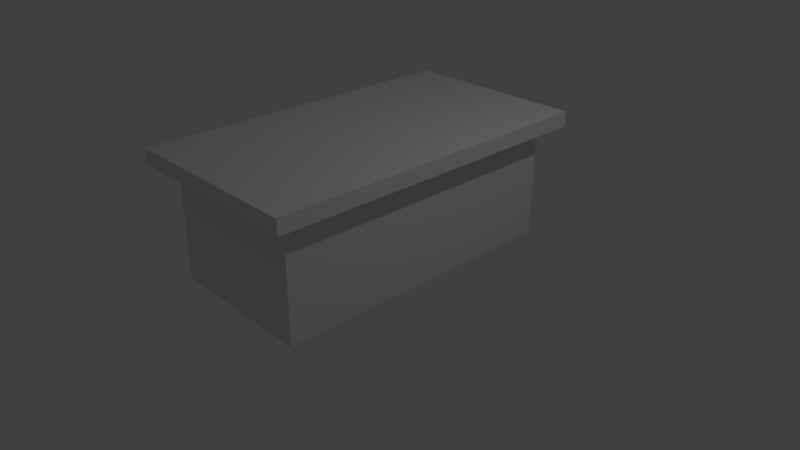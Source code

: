# Source: table.blend  (saved by Blender 2.79.0; exported with 4.5.12 LTS)
import bpy
from mathutils import Matrix  # noqa: F401  (used for matrix-valued properties, if any)

bpy.ops.wm.read_factory_settings(use_empty=True)
scene = bpy.context.scene
scene.name = 'Scene'

# ---- collections
col_collection_1 = bpy.data.collections.new('Collection 1'); scene.collection.children.link(col_collection_1)

# ---- materials (node trees are filled in below, after node groups)
mat_material = bpy.data.materials.new('Material')
mat_material.alpha_threshold = 0.0
mat_material.use_transparent_shadow = False
mat_material.roughness = 0.5
mat_material.line_color = (0.0, 0.0, 0.0, 1.0)

# ---- material node trees

# ---- world
world_world = bpy.data.worlds.new('World'); scene.world = world_world
world_world.color = (0.05088, 0.05088, 0.05088)
world_world.use_sun_shadow = False
world_world.sun_shadow_jitter_overblur = 0.0
world_world.cycles.sampling_method = 'MANUAL'

# ---- cameras
cam_camera = bpy.data.cameras.new('Camera')
cam_camera.clip_end = 100.0
cam_camera.lens = 35.0
cam_camera.sensor_width = 32.0
cam_camera.sensor_height = 18.0
cam_camera.ortho_scale = 7.314
cam_camera.dof.focus_distance = 0.0
cam_camera.dof.aperture_fstop = 128.0

# ---- lights
light_lamp = bpy.data.lights.new('Lamp', 'POINT')
light_lamp.transmission_factor = 0.0
light_lamp.cutoff_distance = 30.0
light_lamp.energy = 100.0
light_lamp.shadow_buffer_clip_start = 1.001
light_lamp.shadow_soft_size = 0.1
light_lamp.shadow_maximum_resolution = 0.006
light_lamp.use_absolute_resolution = True

# ---- meshes
me_cube = bpy.data.meshes.new('Cube')
me_cube.from_pydata([(-1.0, -2.0, 0.0), (1.0, -2.0, 0.0), (-1.0, 2.0, 0.0), (1.0, 2.0, 0.0), (1.0, 2.0, 0.0), (-1.0, 2.0, 0.0), (1.0, -2.0, 0.0), (-1.0, -2.0, 0.0), (-1.0, -2.0, 1.5), (1.0, -2.0, 1.5), (-1.0, 2.0, 1.5), (1.0, 2.0, 1.5), (-1.25, -2.25, 1.5), (1.25, -2.25, 1.5), (-1.25, 2.25, 1.5), (1.25, 2.25, 1.5), (-1.25, -2.25, 1.7), (1.25, -2.25, 1.7), (-1.25, 2.25, 1.7), (1.25, 2.25, 1.7)], [], [(5, 7, 0, 2), (7, 5, 4, 6), (6, 4, 3, 1), (7, 6, 1, 0), (1, 3, 11, 9), (4, 5, 2, 3), (11, 10, 14, 15), (2, 0, 8, 10), (3, 2, 10, 11), (0, 1, 9, 8), (12, 13, 17, 16), (8, 9, 13, 12), (9, 11, 15, 13), (10, 8, 12, 14), (16, 17, 19, 18), (13, 15, 19, 17), (14, 12, 16, 18), (15, 14, 18, 19)])
me_cube.materials.append(mat_material)
me_cube.use_remesh_preserve_volume = False
me_cube.use_remesh_preserve_attributes = False
me_cube.use_mirror_vertex_groups = False
me_cube.update()

# ---- objects
ob_cube = bpy.data.objects.new('Cube', me_cube)
ob_lamp = bpy.data.objects.new('Lamp', light_lamp)
ob_camera = bpy.data.objects.new('Camera', cam_camera)

# ---- transforms, parenting, visibility, modifiers, constraints
ob_cube.location = (0.0, 0.0, 0.0)
ob_cube.lock_rotations_4d = False
ob_cube.empty_display_type = 'ARROWS'
ob_cube.lineart.crease_threshold = 0.0
ob_lamp.location = (4.076, 1.005, 5.904)
ob_lamp.rotation_euler = (0.6503, 0.05522, 1.866)
ob_lamp.lock_rotations_4d = False
ob_lamp.empty_display_type = 'ARROWS'
ob_lamp.color = (0.0, 0.0, 0.0, 0.0)
ob_lamp.lineart.crease_threshold = 0.0
ob_camera.location = (7.481, -6.508, 5.344)
ob_camera.rotation_euler = (1.109, 0.0, 0.8149)
ob_camera.lock_rotations_4d = False
ob_camera.empty_display_type = 'ARROWS'
ob_camera.color = (0.0, 0.0, 0.0, 0.0)
ob_camera.display_type = 'WIRE'
ob_camera.lineart.crease_threshold = 0.0

# ---- collection membership
col_collection_1.objects.link(ob_cube)
col_collection_1.objects.link(ob_lamp)
col_collection_1.objects.link(ob_camera)

# ---- scene / render settings (as saved in the file)
scene.camera = ob_camera
scene.frame_start = 1; scene.frame_end = 250; scene.frame_set(1)
scene.render.engine = 'BLENDER_EEVEE_NEXT'
scene.render.resolution_percentage = 50
scene.render.dither_intensity = 0.0
scene.cycles.use_denoising = False
scene.cycles.samples = 128
scene.cycles.sampling_pattern = 'TABULATED_SOBOL'
scene.cycles.use_adaptive_sampling = False
scene.cycles.use_light_tree = False
scene.cycles.blur_glossy = 0.0
scene.cycles.sample_clamp_indirect = 0.0
scene.view_settings.view_transform = 'Standard'
bpy.context.view_layer.update()
